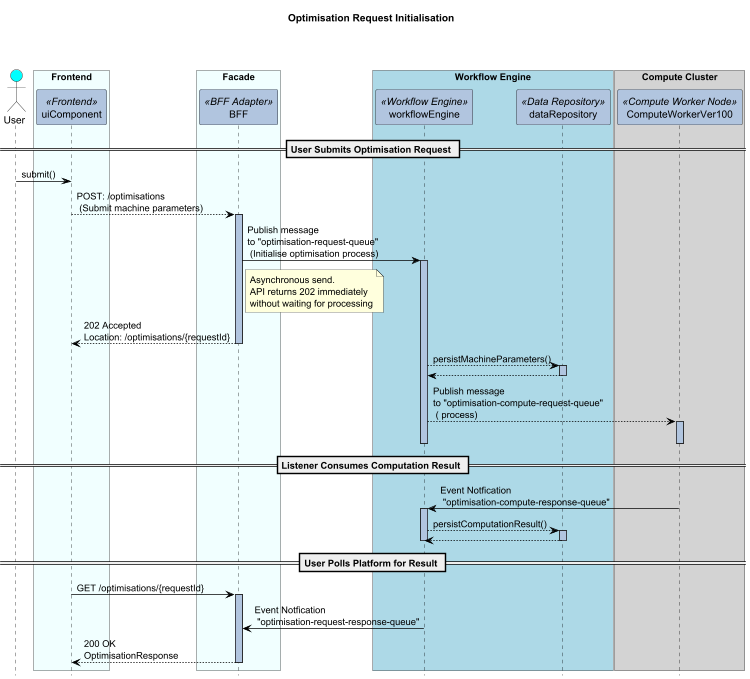

The diagram above was rendered by PlantUML. Its source (embedded in the PNG):
@startuml

scale 750 width
hide footbox
title Optimisation Request Initialisation \n\n\n

skinparam sequence {
ArrowColor Black
ActorBorderColor Black
LifeLineBorderColor Black
LifeLineBackgroundColor LightSteelBlue
ParticipantBorderColor Black
ParticipantBackgroundColor LightSteelBlue
ActorBackgroundColor aqua
ActorFontColor Black
}


actor User as user

participant uiComponent <<Frontend>>
participant BFF <<BFF Adapter>>
participant workflowEngine <<Workflow Engine>>
participant dataRepository <<Data Repository>>
participant ComputeWorkerVer100 <<Compute Worker Node>>

box "Frontend" #Azure
    participant uiComponent
end box

box "Facade" #Azure
    participant BFF
end box


box "Workflow Engine" #LightBlue
    participant workflowEngine
    participant dataRepository
end box

box "Compute Cluster" #LightGray
    participant ComputeWorkerVer100
end box

== User Submits Optimisation Request ==
user -> uiComponent : submit()
uiComponent --> BFF : POST: /optimisations \n (Submit machine parameters)

activate BFF
BFF -> workflowEngine : Publish message\nto "optimisation-request-queue" \n (Initialise optimisation process)
activate workflowEngine

note right of BFF
  Asynchronous send.
  API returns 202 immediately
  without waiting for processing
end note
BFF --> uiComponent: 202 Accepted\nLocation: /optimisations/{requestId}
deactivate BFF
workflowEngine --> dataRepository : persistMachineParameters()
activate dataRepository
dataRepository --> workflowEngine
deactivate dataRepository


workflowEngine --> ComputeWorkerVer100 : Publish message\nto "optimisation-compute-request-queue" \n ( process)
activate ComputeWorkerVer100
'ComputeWorkerVer100 --> workflowEngine
deactivate ComputeWorkerVer100

deactivate workflowEngine
'workflowEngine --> BFF


== Listener Consumes Computation Result ==
ComputeWorkerVer100 -> workflowEngine: Event Notfication\n "optimisation-compute-response-queue"
activate workflowEngine
workflowEngine --> dataRepository: persistComputationResult()
activate dataRepository
dataRepository --> workflowEngine
deactivate dataRepository
deactivate workflowEngine

== User Polls Platform for Result ==
uiComponent -> BFF: GET /optimisations/{requestId}
activate BFF

workflowEngine -> BFF: Event Notfication\n "optimisation-request-response-queue"

BFF --> uiComponent: 200 OK\nOptimisationResponse
deactivate workflowEngine

deactivate BFF
deactivate uiComponent



@enduml